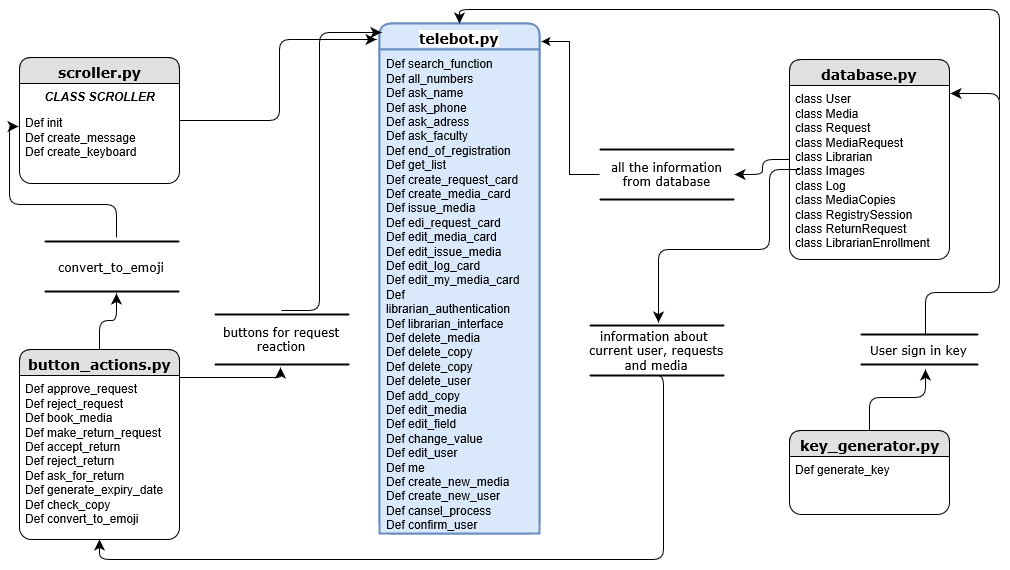

The diagram above was exported from draw.io. Its source (the exported page's mxGraphModel, read from the mxfile embedded in the PNG):
<mxGraphModel grid="1" shadow="0" math="0" background="#ffffff" pageHeight="850" pageWidth="1100" pageScale="1" page="1" fold="1" arrows="1" connect="1" tooltips="1" guides="1" gridSize="10" dy="729" dx="1426">
  <root>
    <mxCell id="0" />
    <mxCell id="1" parent="0" />
    <mxCell id="21ea969265ad0168-6" value="&lt;b&gt;&lt;font style=&quot;font-size: 14px&quot;&gt;scroller.py&lt;/font&gt;&lt;/b&gt;&lt;br&gt;" parent="1" vertex="1" style="swimlane;html=1;fontStyle=0;childLayout=stackLayout;horizontal=1;startSize=26;fillColor=#e0e0e0;horizontalStack=0;resizeParent=1;resizeLast=0;collapsible=1;marginBottom=0;swimlaneFillColor=#ffffff;align=center;rounded=1;shadow=0;comic=0;labelBackgroundColor=none;strokeColor=#000000;strokeWidth=1;fontFamily=Verdana;fontSize=12;fontColor=#000000;">
      <mxGeometry as="geometry" height="126" width="160" y="298" x="80" />
    </mxCell>
    <mxCell id="21ea969265ad0168-7" value="&lt;div&gt;&lt;i&gt;&lt;b&gt;CLASS SCROLLER&lt;/b&gt;&lt;/i&gt;&lt;/div&gt;&lt;div align=&quot;left&quot;&gt;&lt;/div&gt;&lt;b&gt;&lt;i&gt;&lt;/i&gt;&lt;/b&gt;&lt;b&gt;&lt;/b&gt;&lt;i&gt;&lt;/i&gt;&lt;div align=&quot;left&quot;&gt;&lt;b&gt;&lt;/b&gt;&lt;i&gt;&lt;/i&gt;&lt;br&gt;&lt;/div&gt;" parent="21ea969265ad0168-6" vertex="1" style="text;html=1;strokeColor=none;fillColor=none;spacingLeft=4;spacingRight=4;whiteSpace=wrap;overflow=hidden;rotatable=0;points=[[0,0.5],[1,0.5]];portConstraint=eastwest;align=center;">
      <mxGeometry as="geometry" height="26" width="160" y="26" />
    </mxCell>
    <mxCell id="21ea969265ad0168-15" value="&lt;div&gt;Def init&lt;/div&gt;&lt;div&gt;Def create_message&lt;/div&gt;&lt;div&gt;Def create_keyboard&lt;br&gt;&lt;/div&gt;" parent="21ea969265ad0168-6" vertex="1" style="text;html=1;strokeColor=none;fillColor=none;spacingLeft=4;spacingRight=4;whiteSpace=wrap;overflow=hidden;rotatable=0;points=[[0,0.5],[1,0.5]];portConstraint=eastwest;">
      <mxGeometry as="geometry" height="58" width="160" y="52" />
    </mxCell>
    <mxCell id="21ea969265ad0168-10" value="&lt;b&gt;&lt;font style=&quot;font-size: 14px&quot;&gt;button_actions.py&lt;/font&gt;&lt;/b&gt;&lt;br&gt;" parent="1" vertex="1" style="swimlane;html=1;fontStyle=0;childLayout=stackLayout;horizontal=1;startSize=26;fillColor=#e0e0e0;horizontalStack=0;resizeParent=1;resizeLast=0;collapsible=1;marginBottom=0;swimlaneFillColor=#ffffff;align=center;rounded=1;shadow=0;comic=0;labelBackgroundColor=none;strokeColor=#000000;strokeWidth=1;fontFamily=Verdana;fontSize=12;fontColor=#000000;">
      <mxGeometry as="geometry" height="190" width="160" y="590" x="80" />
    </mxCell>
    <mxCell id="21ea969265ad0168-11" value="&lt;div&gt;Def approve_request&lt;/div&gt;&lt;div&gt;Def reject_request&lt;/div&gt;&lt;div&gt;Def book_media&lt;/div&gt;&lt;div&gt;Def make_return_request&lt;/div&gt;&lt;div&gt;Def accept_return&lt;/div&gt;&lt;div&gt;Def reject_return&lt;/div&gt;&lt;div&gt;Def ask_for_return&lt;/div&gt;&lt;div&gt;Def generate_expiry_date&lt;/div&gt;&lt;div&gt;Def check_copy&lt;/div&gt;&lt;div&gt;Def convert_to_emoji&lt;br&gt;&lt;/div&gt;" parent="21ea969265ad0168-10" vertex="1" style="text;html=1;strokeColor=none;fillColor=none;spacingLeft=4;spacingRight=4;whiteSpace=wrap;overflow=hidden;rotatable=0;points=[[0,0.5],[1,0.5]];portConstraint=eastwest;">
      <mxGeometry as="geometry" height="164" width="160" y="26" />
    </mxCell>
    <mxCell id="21ea969265ad0168-18" value="&lt;b&gt;&lt;font style=&quot;font-size: 14px&quot;&gt;telebot.py&lt;/font&gt;&lt;/b&gt;&lt;i&gt;&lt;/i&gt;&lt;br&gt;" parent="1" vertex="1" style="swimlane;html=1;fontStyle=0;childLayout=stackLayout;horizontal=1;startSize=26;fillColor=#dae8fc;horizontalStack=0;resizeParent=1;resizeLast=0;collapsible=1;marginBottom=0;swimlaneFillColor=#ffffff;align=center;rounded=1;shadow=0;comic=0;labelBackgroundColor=#ffffff;strokeColor=#6c8ebf;strokeWidth=2;fontFamily=Verdana;fontSize=12;fontColor=#000000;">
      <mxGeometry as="geometry" height="510" width="160" y="264" x="440" />
    </mxCell>
    <mxCell id="21ea969265ad0168-19" value="&lt;div&gt;Def search_function&lt;/div&gt;&lt;div&gt;Def all_numbers&lt;/div&gt;&lt;div&gt;Def ask_name&lt;/div&gt;&lt;div&gt;Def ask_phone&lt;/div&gt;&lt;div&gt;Def ask_adress&lt;/div&gt;&lt;div&gt;Def ask_faculty&lt;/div&gt;&lt;div&gt;Def end_of_registration&lt;/div&gt;&lt;div&gt;Def get_list&lt;/div&gt;&lt;div&gt;Def create_request_card&lt;/div&gt;&lt;div&gt;Def create_media_card&lt;/div&gt;&lt;div&gt;Def issue_media&lt;/div&gt;&lt;div&gt;Def edi_request_card&lt;/div&gt;&lt;div&gt;Def edit_media_card&lt;/div&gt;&lt;div&gt;Def edit_issue_media&lt;/div&gt;&lt;div&gt;Def edit_log_card&lt;/div&gt;&lt;div&gt;Def edit_my_media_card&lt;/div&gt;&lt;div&gt;Def librarian_authentication&lt;/div&gt;&lt;div&gt;Def librarian_interface&lt;/div&gt;&lt;div&gt;Def delete_media&lt;/div&gt;&lt;div&gt;Def delete_copy&lt;/div&gt;&lt;div&gt;Def delete_copy&lt;/div&gt;&lt;div&gt;Def delete_user&lt;/div&gt;&lt;div&gt;Def add_copy&lt;/div&gt;&lt;div&gt;Def edit_media&lt;/div&gt;&lt;div&gt;Def edit_field&lt;/div&gt;&lt;div&gt;Def change_value&lt;/div&gt;&lt;div&gt;Def edit_user&lt;/div&gt;&lt;div&gt;Def me&lt;/div&gt;&lt;div&gt;Def create_new_media&lt;/div&gt;&lt;div&gt;Def create_new_user&lt;/div&gt;&lt;div&gt;Def cansel_process&lt;/div&gt;&lt;div&gt;Def confirm_user&lt;br&gt;Def register_conversation&lt;br&gt;&lt;/div&gt;" parent="21ea969265ad0168-18" vertex="1" style="text;html=1;strokeColor=#6c8ebf;fillColor=#dae8fc;spacingLeft=4;spacingRight=4;whiteSpace=wrap;overflow=hidden;rotatable=0;points=[[0,0.5],[1,0.5]];portConstraint=eastwest;labelBackgroundColor=none;spacing=2;strokeWidth=2;">
      <mxGeometry as="geometry" height="484" width="160" y="26" />
    </mxCell>
    <mxCell id="21ea969265ad0168-26" value="&lt;b&gt;&lt;font style=&quot;font-size: 14px&quot;&gt;database.py&lt;/font&gt;&lt;/b&gt;&lt;br&gt;" parent="1" vertex="1" style="swimlane;html=1;fontStyle=0;childLayout=stackLayout;horizontal=1;startSize=26;fillColor=#e0e0e0;horizontalStack=0;resizeParent=1;resizeLast=0;collapsible=1;marginBottom=0;swimlaneFillColor=#ffffff;align=center;rounded=1;shadow=0;comic=0;labelBackgroundColor=none;strokeColor=#000000;strokeWidth=1;fontFamily=Verdana;fontSize=12;fontColor=#000000;">
      <mxGeometry as="geometry" height="200" width="160" y="300" x="850" />
    </mxCell>
    <mxCell id="21ea969265ad0168-27" value="&lt;div&gt;class User&lt;/div&gt;&lt;div&gt;class Media&lt;/div&gt;&lt;div&gt;class Request&lt;/div&gt;&lt;div&gt;class MediaRequest&lt;/div&gt;&lt;div&gt;class Librarian&lt;/div&gt;&lt;div&gt;class Images&lt;/div&gt;&lt;div&gt;class Log&lt;/div&gt;&lt;div&gt;class MediaCopies&lt;/div&gt;&lt;div&gt;class RegistrySession&lt;/div&gt;&lt;div&gt;class ReturnRequest&lt;/div&gt;&lt;div&gt;class LibrarianEnrollment&lt;br&gt;&lt;/div&gt;" parent="21ea969265ad0168-26" vertex="1" style="text;html=1;strokeColor=none;fillColor=none;spacingLeft=4;spacingRight=4;whiteSpace=wrap;overflow=hidden;rotatable=0;points=[[0,0.5],[1,0.5]];portConstraint=eastwest;">
      <mxGeometry as="geometry" height="164" width="160" y="26" />
    </mxCell>
    <mxCell id="3" value="&lt;b&gt;&lt;font style=&quot;font-size: 14px&quot;&gt;key_generator.py&lt;/font&gt;&lt;/b&gt;&lt;br&gt;" parent="1" vertex="1" style="swimlane;html=1;fontStyle=0;childLayout=stackLayout;horizontal=1;startSize=26;fillColor=#e0e0e0;horizontalStack=0;resizeParent=1;resizeLast=0;collapsible=1;marginBottom=0;swimlaneFillColor=#ffffff;align=center;rounded=1;shadow=0;comic=0;labelBackgroundColor=none;strokeColor=#000000;strokeWidth=1;fontFamily=Verdana;fontSize=12;fontColor=#000000;">
      <mxGeometry as="geometry" height="84" width="160" y="671" x="850" />
    </mxCell>
    <mxCell id="5" value="Def generate_key&lt;br&gt;" parent="3" vertex="1" style="text;html=1;strokeColor=none;fillColor=none;spacingLeft=4;spacingRight=4;whiteSpace=wrap;overflow=hidden;rotatable=0;points=[[0,0.5],[1,0.5]];portConstraint=eastwest;">
      <mxGeometry as="geometry" height="58" width="160" y="26" />
    </mxCell>
    <mxCell id="18" parent="1" style="edgeStyle=orthogonalEdgeStyle;rounded=0;html=1;entryX=1.013;entryY=0.035;entryPerimeter=0;jettySize=auto;orthogonalLoop=1;" edge="1" target="21ea969265ad0168-18" source="21ea969265ad0168-30">
      <mxGeometry as="geometry" relative="1" />
    </mxCell>
    <mxCell id="21ea969265ad0168-30" value="&lt;div&gt;all the information&lt;/div&gt;&lt;div&gt;from database&lt;br&gt;&lt;/div&gt;" parent="1" vertex="1" style="html=1;rounded=0;shadow=0;comic=0;labelBackgroundColor=none;strokeColor=#000000;strokeWidth=2;fillColor=#FFFFFF;fontFamily=Verdana;fontSize=12;fontColor=#000000;align=center;shape=mxgraph.ios7ui.horLines;">
      <mxGeometry as="geometry" height="50" width="135" y="390" x="660" />
    </mxCell>
    <mxCell id="6" parent="1" style="edgeStyle=orthogonalEdgeStyle;html=1;labelBackgroundColor=none;startFill=0;startSize=8;endFill=1;endSize=8;fontFamily=Verdana;fontSize=12;" edge="1" target="21ea969265ad0168-30" source="21ea969265ad0168-26">
      <mxGeometry as="geometry" relative="1">
        <mxPoint as="sourcePoint" y="400" x="900" />
        <mxPoint as="targetPoint" y="350" x="640" />
      </mxGeometry>
    </mxCell>
    <mxCell id="7" value="User sign in key&lt;br&gt;" parent="1" vertex="1" style="html=1;rounded=0;shadow=0;comic=0;labelBackgroundColor=none;strokeColor=#000000;strokeWidth=2;fillColor=#FFFFFF;fontFamily=Verdana;fontSize=12;fontColor=#000000;align=center;shape=mxgraph.ios7ui.horLines;">
      <mxGeometry as="geometry" height="30" width="118" y="575" x="921" />
    </mxCell>
    <mxCell id="11" value="convert_to_emoji&lt;br&gt;" parent="1" vertex="1" style="html=1;rounded=0;shadow=0;comic=0;labelBackgroundColor=none;strokeColor=#000000;strokeWidth=2;fillColor=#FFFFFF;fontFamily=Verdana;fontSize=12;fontColor=#000000;align=center;shape=mxgraph.ios7ui.horLines;">
      <mxGeometry as="geometry" height="50" width="135" y="482" x="105" />
    </mxCell>
    <mxCell id="14" value="&lt;div&gt;buttons for request&lt;/div&gt;&lt;div&gt; reaction&lt;br&gt;&lt;/div&gt;" parent="1" vertex="1" style="html=1;rounded=0;shadow=0;comic=0;labelBackgroundColor=none;strokeColor=#000000;strokeWidth=2;fillColor=#FFFFFF;fontFamily=Verdana;fontSize=12;fontColor=#000000;align=center;shape=mxgraph.ios7ui.horLines;">
      <mxGeometry as="geometry" height="50" width="135" y="555" x="275" />
    </mxCell>
    <mxCell id="19" value="&lt;div&gt;information about&amp;nbsp;&lt;/div&gt;&lt;div&gt;current user, requests&lt;/div&gt;&lt;div&gt;and media&lt;br&gt;&lt;/div&gt;" parent="1" vertex="1" style="html=1;rounded=0;shadow=0;comic=0;labelBackgroundColor=none;strokeColor=#000000;strokeWidth=2;fillColor=#FFFFFF;fontFamily=Verdana;fontSize=12;fontColor=#000000;align=center;shape=mxgraph.ios7ui.horLines;">
      <mxGeometry as="geometry" height="50" width="135" y="566" x="650" />
    </mxCell>
    <mxCell id="21" parent="1" style="edgeStyle=orthogonalEdgeStyle;html=1;labelBackgroundColor=none;startFill=0;startSize=8;endFill=1;endSize=8;fontFamily=Verdana;fontSize=12;entryX=0.511;entryY=-0.06;entryPerimeter=0;" edge="1" target="19">
      <mxGeometry as="geometry" relative="1">
        <mxPoint as="sourcePoint" y="410" x="860" />
        <mxPoint as="targetPoint" y="425" x="805" />
        <Array as="points">
          <mxPoint y="410" x="830" />
          <mxPoint y="490" x="830" />
          <mxPoint y="490" x="719" />
        </Array>
      </mxGeometry>
    </mxCell>
    <mxCell id="22" parent="1" style="edgeStyle=orthogonalEdgeStyle;html=1;labelBackgroundColor=none;startFill=0;startSize=8;endFill=1;endSize=8;fontFamily=Verdana;fontSize=12;entryX=-0.006;entryY=0.293;entryPerimeter=0;exitX=0.533;exitY=-0.08;exitPerimeter=0;" edge="1" target="21ea969265ad0168-15" source="11">
      <mxGeometry as="geometry" relative="1">
        <mxPoint as="sourcePoint" y="460" x="105" />
        <mxPoint as="targetPoint" y="475" x="50" />
      </mxGeometry>
    </mxCell>
    <mxCell id="23" parent="1" style="edgeStyle=orthogonalEdgeStyle;html=1;labelBackgroundColor=none;startFill=0;startSize=8;endFill=1;endSize=8;fontFamily=Verdana;fontSize=12;entryX=0.533;entryY=1.04;entryPerimeter=0;exitX=0.5;exitY=0;" edge="1" target="11" source="21ea969265ad0168-10">
      <mxGeometry as="geometry" relative="1">
        <mxPoint as="sourcePoint" y="565" x="172.5" />
        <mxPoint as="targetPoint" y="580" x="117.5" />
      </mxGeometry>
    </mxCell>
    <mxCell id="24" parent="1" style="edgeStyle=orthogonalEdgeStyle;html=1;labelBackgroundColor=none;startFill=0;startSize=8;endFill=1;endSize=8;fontFamily=Verdana;fontSize=12;entryX=0.489;entryY=1.06;entryPerimeter=0;exitX=1;exitY=0.012;exitPerimeter=0;" edge="1" target="14" source="21ea969265ad0168-11">
      <mxGeometry as="geometry" relative="1">
        <mxPoint as="sourcePoint" y="656" x="370" />
        <mxPoint as="targetPoint" y="671" x="315" />
      </mxGeometry>
    </mxCell>
    <mxCell id="25" parent="1" style="edgeStyle=orthogonalEdgeStyle;html=1;labelBackgroundColor=none;startFill=0;startSize=8;endFill=1;endSize=8;fontFamily=Verdana;fontSize=12;exitX=0.496;exitY=-0.08;exitPerimeter=0;entryX=0.013;entryY=0.018;entryPerimeter=0;" edge="1" target="21ea969265ad0168-18" source="14">
      <mxGeometry as="geometry" relative="1">
        <mxPoint as="sourcePoint" y="460" x="395" />
        <mxPoint as="targetPoint" y="300" x="410" />
        <Array as="points">
          <mxPoint y="551" x="380" />
          <mxPoint y="273" x="380" />
        </Array>
      </mxGeometry>
    </mxCell>
    <mxCell id="26" parent="1" style="edgeStyle=orthogonalEdgeStyle;html=1;labelBackgroundColor=none;startFill=0;startSize=8;endFill=1;endSize=8;fontFamily=Verdana;fontSize=12;entryX=-0.019;entryY=0.031;entryPerimeter=0;" edge="1" target="21ea969265ad0168-18" source="21ea969265ad0168-6">
      <mxGeometry as="geometry" relative="1">
        <mxPoint as="sourcePoint" y="353.5" x="342.5" />
        <mxPoint as="targetPoint" y="368.5" x="287.5" />
      </mxGeometry>
    </mxCell>
    <mxCell id="27" parent="1" style="edgeStyle=orthogonalEdgeStyle;html=1;labelBackgroundColor=none;startFill=0;startSize=8;endFill=1;endSize=8;fontFamily=Verdana;fontSize=12;exitX=0.474;exitY=1;exitPerimeter=0;" edge="1" target="21ea969265ad0168-11" source="19">
      <mxGeometry as="geometry" relative="1">
        <mxPoint as="sourcePoint" y="718.5" x="715" />
        <mxPoint as="targetPoint" y="733.5" x="660" />
        <Array as="points">
          <mxPoint y="800" x="724" />
          <mxPoint y="800" x="160" />
        </Array>
      </mxGeometry>
    </mxCell>
    <mxCell id="29" parent="1" style="edgeStyle=orthogonalEdgeStyle;html=1;labelBackgroundColor=none;startFill=0;startSize=8;endFill=1;endSize=8;fontFamily=Verdana;fontSize=12;exitX=0.551;exitY=0.033;exitPerimeter=0;entryX=1.006;entryY=0.049;entryPerimeter=0;" edge="1" target="21ea969265ad0168-27" source="7">
      <mxGeometry as="geometry" relative="1">
        <mxPoint as="sourcePoint" y="524.5" x="1055" />
        <mxPoint as="targetPoint" y="539.5" x="1000" />
        <Array as="points">
          <mxPoint y="533" x="986" />
          <mxPoint y="533" x="1060" />
          <mxPoint y="334" x="1060" />
        </Array>
      </mxGeometry>
    </mxCell>
    <mxCell id="30" parent="1" style="edgeStyle=orthogonalEdgeStyle;html=1;labelBackgroundColor=none;startFill=0;startSize=8;endFill=1;endSize=8;fontFamily=Verdana;fontSize=12;" edge="1" target="21ea969265ad0168-18">
      <mxGeometry as="geometry" relative="1">
        <mxPoint as="sourcePoint" y="340" x="1060" />
        <mxPoint as="targetPoint" y="307.5" x="1039" />
        <Array as="points">
          <mxPoint y="250" x="1060" />
          <mxPoint y="250" x="520" />
        </Array>
      </mxGeometry>
    </mxCell>
    <mxCell id="31" parent="1" style="edgeStyle=orthogonalEdgeStyle;html=1;labelBackgroundColor=none;startFill=0;startSize=8;endFill=1;endSize=8;fontFamily=Verdana;fontSize=12;entryX=0.551;entryY=1.167;entryPerimeter=0;exitX=0.5;exitY=0;" edge="1" target="7" source="3">
      <mxGeometry as="geometry" relative="1">
        <mxPoint as="sourcePoint" y="630" x="975" />
        <mxPoint as="targetPoint" y="645" x="920" />
      </mxGeometry>
    </mxCell>
  </root>
</mxGraphModel>